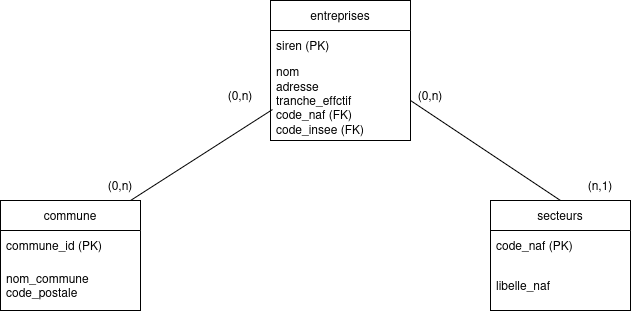

The diagram above was exported from draw.io. Its source (the exported page's mxGraphModel, read from the mxfile embedded in the PNG):
<mxGraphModel dx="1301" dy="795" grid="1" gridSize="10" guides="1" tooltips="1" connect="1" arrows="1" fold="1" page="1" pageScale="1" pageWidth="2339" pageHeight="3300" math="0" shadow="0">
  <root>
    <mxCell id="0" />
    <mxCell id="1" parent="0" />
    <mxCell id="uzVZjfcpoa1yERkwS9KU-2" parent="1" style="swimlane;fontStyle=0;childLayout=stackLayout;horizontal=1;startSize=30;horizontalStack=0;resizeParent=1;resizeParentMax=0;resizeLast=0;collapsible=1;marginBottom=0;whiteSpace=wrap;html=1;" value="entreprises" vertex="1">
      <mxGeometry height="140" width="140" x="610" y="190" as="geometry" />
    </mxCell>
    <mxCell id="uzVZjfcpoa1yERkwS9KU-3" parent="uzVZjfcpoa1yERkwS9KU-2" style="text;strokeColor=none;fillColor=none;align=left;verticalAlign=middle;spacingLeft=4;spacingRight=4;overflow=hidden;points=[[0,0.5],[1,0.5]];portConstraint=eastwest;rotatable=0;whiteSpace=wrap;html=1;" value="siren (PK)" vertex="1">
      <mxGeometry height="30" width="140" y="30" as="geometry" />
    </mxCell>
    <mxCell id="uzVZjfcpoa1yERkwS9KU-5" parent="uzVZjfcpoa1yERkwS9KU-2" style="text;strokeColor=none;fillColor=none;align=left;verticalAlign=middle;spacingLeft=4;spacingRight=4;overflow=hidden;points=[[0,0.5],[1,0.5]];portConstraint=eastwest;rotatable=0;whiteSpace=wrap;html=1;" value="&lt;div&gt;nom&lt;/div&gt;&lt;div&gt;adresse&lt;/div&gt;&lt;div&gt;tranche_effctif&lt;/div&gt;&lt;div&gt;code_naf (FK)&lt;/div&gt;&lt;div&gt;code_insee (FK)&lt;/div&gt;" vertex="1">
      <mxGeometry height="80" width="140" y="60" as="geometry" />
    </mxCell>
    <mxCell id="uzVZjfcpoa1yERkwS9KU-6" parent="1" style="swimlane;fontStyle=0;childLayout=stackLayout;horizontal=1;startSize=30;horizontalStack=0;resizeParent=1;resizeParentMax=0;resizeLast=0;collapsible=1;marginBottom=0;whiteSpace=wrap;html=1;" value="commune" vertex="1">
      <mxGeometry height="110" width="140" x="340" y="390" as="geometry" />
    </mxCell>
    <mxCell id="uzVZjfcpoa1yERkwS9KU-7" parent="uzVZjfcpoa1yERkwS9KU-6" style="text;strokeColor=none;fillColor=none;align=left;verticalAlign=middle;spacingLeft=4;spacingRight=4;overflow=hidden;points=[[0,0.5],[1,0.5]];portConstraint=eastwest;rotatable=0;whiteSpace=wrap;html=1;" value="commune_id (PK)" vertex="1">
      <mxGeometry height="30" width="140" y="30" as="geometry" />
    </mxCell>
    <mxCell id="uzVZjfcpoa1yERkwS9KU-8" parent="uzVZjfcpoa1yERkwS9KU-6" style="text;strokeColor=none;fillColor=none;align=left;verticalAlign=middle;spacingLeft=4;spacingRight=4;overflow=hidden;points=[[0,0.5],[1,0.5]];portConstraint=eastwest;rotatable=0;whiteSpace=wrap;html=1;" value="&lt;div&gt;nom_commune&lt;/div&gt;&lt;div&gt;code_postale&lt;/div&gt;" vertex="1">
      <mxGeometry height="50" width="140" y="60" as="geometry" />
    </mxCell>
    <mxCell id="uzVZjfcpoa1yERkwS9KU-12" parent="1" style="swimlane;fontStyle=0;childLayout=stackLayout;horizontal=1;startSize=30;horizontalStack=0;resizeParent=1;resizeParentMax=0;resizeLast=0;collapsible=1;marginBottom=0;whiteSpace=wrap;html=1;" value="secteurs" vertex="1">
      <mxGeometry height="110" width="140" x="830" y="390" as="geometry" />
    </mxCell>
    <mxCell id="uzVZjfcpoa1yERkwS9KU-13" parent="uzVZjfcpoa1yERkwS9KU-12" style="text;strokeColor=none;fillColor=none;align=left;verticalAlign=middle;spacingLeft=4;spacingRight=4;overflow=hidden;points=[[0,0.5],[1,0.5]];portConstraint=eastwest;rotatable=0;whiteSpace=wrap;html=1;" value="code_naf (PK)" vertex="1">
      <mxGeometry height="30" width="140" y="30" as="geometry" />
    </mxCell>
    <mxCell id="uzVZjfcpoa1yERkwS9KU-14" parent="uzVZjfcpoa1yERkwS9KU-12" style="text;strokeColor=none;fillColor=none;align=left;verticalAlign=middle;spacingLeft=4;spacingRight=4;overflow=hidden;points=[[0,0.5],[1,0.5]];portConstraint=eastwest;rotatable=0;whiteSpace=wrap;html=1;" value="libelle_naf" vertex="1">
      <mxGeometry height="50" width="140" y="60" as="geometry" />
    </mxCell>
    <mxCell id="uzVZjfcpoa1yERkwS9KU-18" edge="1" parent="1" source="uzVZjfcpoa1yERkwS9KU-6" style="endArrow=none;html=1;rounded=0;entryX=0.014;entryY=0.613;entryDx=0;entryDy=0;entryPerimeter=0;exitX=0.929;exitY=0;exitDx=0;exitDy=0;exitPerimeter=0;" target="uzVZjfcpoa1yERkwS9KU-5" value="">
      <mxGeometry height="50" relative="1" width="50" as="geometry">
        <mxPoint x="640" y="440" as="sourcePoint" />
        <mxPoint x="690" y="390" as="targetPoint" />
      </mxGeometry>
    </mxCell>
    <mxCell id="uzVZjfcpoa1yERkwS9KU-19" edge="1" parent="1" source="uzVZjfcpoa1yERkwS9KU-12" style="endArrow=none;html=1;rounded=0;entryX=1;entryY=0.5;entryDx=0;entryDy=0;exitX=0.5;exitY=0;exitDx=0;exitDy=0;" target="uzVZjfcpoa1yERkwS9KU-5" value="">
      <mxGeometry height="50" relative="1" width="50" as="geometry">
        <mxPoint x="680" y="461" as="sourcePoint" />
        <mxPoint x="822" y="370" as="targetPoint" />
      </mxGeometry>
    </mxCell>
    <mxCell id="uzVZjfcpoa1yERkwS9KU-25" parent="1" style="text;html=1;whiteSpace=wrap;strokeColor=none;fillColor=none;align=center;verticalAlign=middle;rounded=0;" value="(0,n)" vertex="1">
      <mxGeometry height="30" width="60" x="430" y="360" as="geometry" />
    </mxCell>
    <mxCell id="uzVZjfcpoa1yERkwS9KU-26" parent="1" style="text;html=1;whiteSpace=wrap;strokeColor=none;fillColor=none;align=center;verticalAlign=middle;rounded=0;" value="(n,1)" vertex="1">
      <mxGeometry height="30" width="60" x="910" y="360" as="geometry" />
    </mxCell>
    <mxCell id="uzVZjfcpoa1yERkwS9KU-30" parent="1" style="text;html=1;whiteSpace=wrap;strokeColor=none;fillColor=none;align=center;verticalAlign=middle;rounded=0;" value="(0,n)" vertex="1">
      <mxGeometry height="30" width="60" x="740" y="270" as="geometry" />
    </mxCell>
    <mxCell id="uzVZjfcpoa1yERkwS9KU-31" parent="1" style="text;html=1;whiteSpace=wrap;strokeColor=none;fillColor=none;align=center;verticalAlign=middle;rounded=0;" value="(0,n)" vertex="1">
      <mxGeometry height="30" width="60" x="550" y="270" as="geometry" />
    </mxCell>
  </root>
</mxGraphModel>